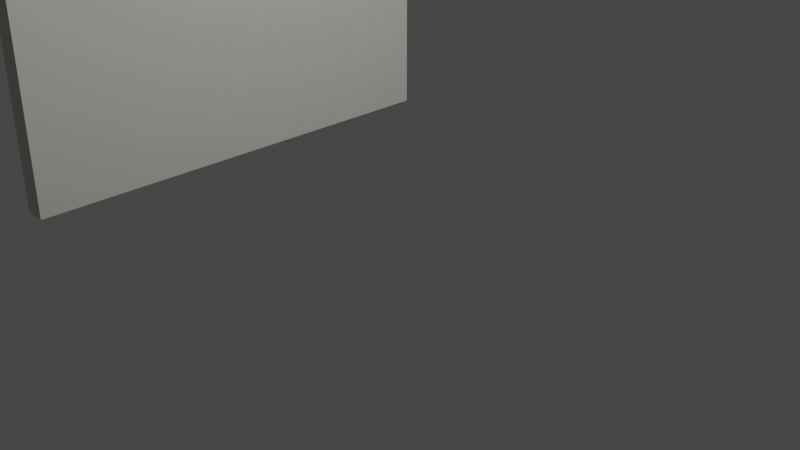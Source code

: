 # Source: living-wall-right.blend  (saved by Blender 2.93.21; exported with 4.5.12 LTS)
import bpy
from mathutils import Matrix  # noqa: F401  (used for matrix-valued properties, if any)

bpy.ops.wm.read_factory_settings(use_empty=True)
scene = bpy.context.scene
scene.name = 'Scene'

# ---- collections
col_collection = bpy.data.collections.new('Collection'); scene.collection.children.link(col_collection)

# ---- materials (node trees are filled in below, after node groups)
mat_wall_light_grey = bpy.data.materials.new('wall light grey')
mat_wall_light_grey.use_transparent_shadow = False

# ---- material node trees
mat_wall_light_grey.use_nodes = True; mat_wall_light_grey.node_tree.nodes.clear()
_N = mat_wall_light_grey.node_tree.nodes; _L = mat_wall_light_grey.node_tree.links
n0 = _N.new('ShaderNodeBsdfPrincipled'); n0.name = 'Principled BSDF'; n0.location = (10, 300)
n0.distribution = 'GGX'
n0.subsurface_method = 'BURLEY'
n0.inputs[0].default_value = (0.6601, 0.656, 0.5955, 1.0)
n0.inputs[3].default_value = 1.45
n0.inputs[27].default_value = (0.0, 0.0, 0.0, 1.0)
n0.inputs[28].default_value = 1.0
n1 = _N.new('ShaderNodeOutputMaterial'); n1.name = 'Material Output'; n1.location = (300, 300)
_L.new(n0.outputs[0], n1.inputs[0])
n1.is_active_output = True

# ---- world
world_world = bpy.data.worlds.new('World'); scene.world = world_world
world_world.use_nodes = True; world_world.node_tree.nodes.clear()
_N = world_world.node_tree.nodes; _L = world_world.node_tree.links
n0 = _N.new('ShaderNodeOutputWorld'); n0.name = 'World Output'; n0.location = (300, 300)
n1 = _N.new('ShaderNodeBackground'); n1.name = 'Background'; n1.location = (10, 300)
n1.inputs[0].default_value = (0.05088, 0.05088, 0.05088, 1.0)
_L.new(n1.outputs[0], n0.inputs[0])
n0.is_active_output = True
world_world.color = (0.05088, 0.05088, 0.05088)
world_world.use_sun_shadow = False
world_world.sun_shadow_jitter_overblur = 0.0

# ---- cameras
cam_camera = bpy.data.cameras.new('Camera')
cam_camera.clip_end = 100.0
cam_camera.ortho_scale = 7.314

# ---- lights
light_light = bpy.data.lights.new('Light', 'POINT')
light_light.transmission_factor = 0.0
light_light.energy = 1000.0
light_light.shadow_soft_size = 0.1
light_light.shadow_maximum_resolution = 0.006
light_light.use_absolute_resolution = True

# ---- meshes
me_cube_002 = bpy.data.meshes.new('Cube.002')
me_cube_002.from_pydata([(-1.0, -1.0, -1.0), (-1.0, -1.0, 1.0), (-1.0, 1.0, -1.0), (-1.0, 1.0, 1.0), (1.0, -1.0, -1.0), (1.0, -1.0, 1.0), (1.0, 1.0, -1.0), (1.0, 1.0, 1.0)], [], [(0, 1, 3, 2), (2, 3, 7, 6), (6, 7, 5, 4), (4, 5, 1, 0), (2, 6, 4, 0), (7, 3, 1, 5)])
_uv = me_cube_002.uv_layers.new(name='UVMap')
_uv.uv.foreach_set('vector', [0.375, 0.0, 0.625, 0.0, 0.625, 0.25, 0.375, 0.25, 0.375, 0.25, 0.625, 0.25, 0.625, 0.5, 0.375, 0.5, 0.375, 0.5, 0.625, 0.5, 0.625, 0.75, 0.375, 0.75, 0.375, 0.75, 0.625, 0.75, 0.625, 1.0, 0.375, 1.0, 0.125, 0.5, 0.375, 0.5, 0.375, 0.75, 0.125, 0.75, 0.625, 0.5, 0.875, 0.5, 0.875, 0.75, 0.625, 0.75])
me_cube_002.materials.append(mat_wall_light_grey)
me_cube_002.use_remesh_fix_poles = True
me_cube_002.use_remesh_preserve_attributes = False
me_cube_002.update()

# ---- objects
ob_light = bpy.data.objects.new('Light', light_light)
ob_camera = bpy.data.objects.new('Camera', cam_camera)
ob_cube_001 = bpy.data.objects.new('Cube.001', me_cube_002)

# ---- transforms, parenting, visibility, modifiers, constraints
ob_light.location = (4.076, 1.005, 5.904)
ob_light.rotation_euler = (0.6503, 0.05522, 1.866)
ob_light.lock_rotations_4d = False
ob_light.empty_display_type = 'ARROWS'
ob_light.color = (0.0, 0.0, 0.0, 0.0)
ob_light.lineart.crease_threshold = 0.0
ob_camera.location = (7.359, -6.926, 4.958)
ob_camera.rotation_euler = (1.109, 0.0, 0.8149)
ob_camera.lock_rotations_4d = False
ob_camera.empty_display_type = 'ARROWS'
ob_camera.color = (0.0, 0.0, 0.0, 0.0)
ob_camera.display_type = 'WIRE'
ob_camera.lineart.crease_threshold = 0.0
ob_cube_001.location = (-2.378, -0.2435, 2.602)
ob_cube_001.rotation_euler = (-0.0, 1.571, 0.0)
ob_cube_001.scale = (2.5, 2.5, 0.12)

# ---- collection membership
col_collection.objects.link(ob_light)
col_collection.objects.link(ob_camera)
col_collection.objects.link(ob_cube_001)

# ---- scene / render settings (as saved in the file)
scene.camera = ob_camera
scene.frame_start = 1; scene.frame_end = 250; scene.frame_set(1)
scene.render.engine = 'BLENDER_EEVEE_NEXT'
scene.cycles.use_denoising = False
scene.cycles.samples = 128
scene.cycles.sampling_pattern = 'TABULATED_SOBOL'
scene.cycles.use_adaptive_sampling = False
scene.cycles.use_light_tree = False
scene.view_settings.view_transform = 'Filmic'
bpy.context.view_layer.update()

